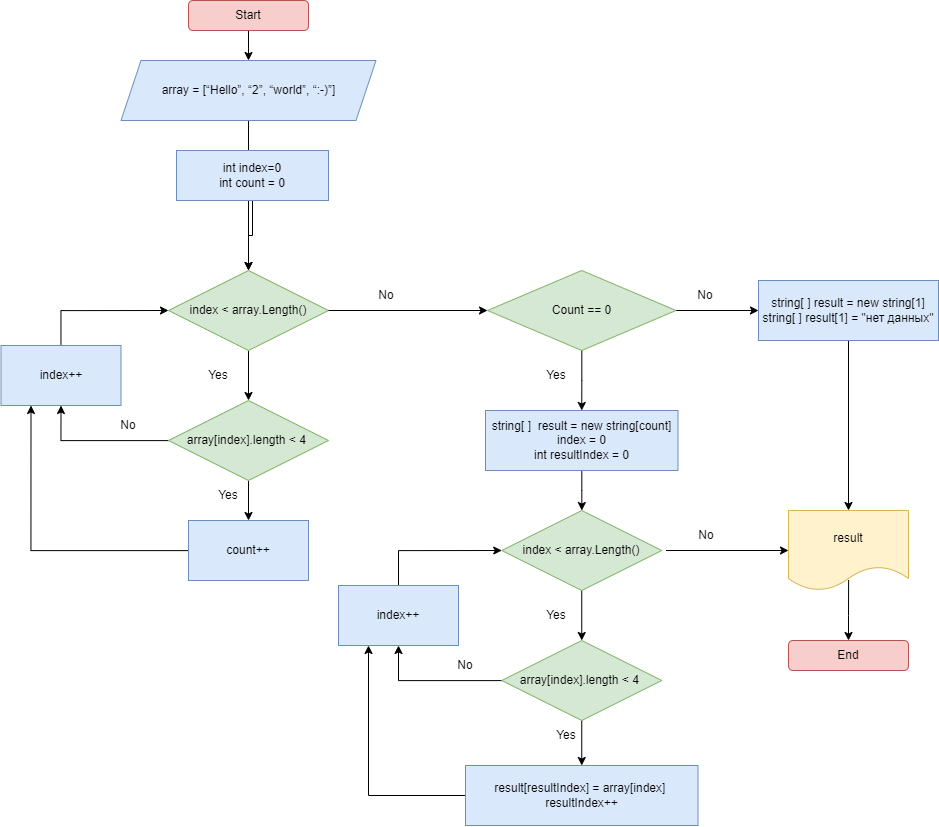

The diagram above was exported from draw.io. Its source (the exported page's mxGraphModel, read from the mxfile embedded in the PNG):
<mxGraphModel dx="1738" dy="2209" grid="1" gridSize="10" guides="1" tooltips="1" connect="1" arrows="1" fold="1" page="1" pageScale="1" pageWidth="827" pageHeight="1169" math="0" shadow="0">
  <root>
    <mxCell id="0" />
    <mxCell id="1" parent="0" />
    <mxCell id="zzY2gQMKG2i9FXTcpGds-7" style="edgeStyle=orthogonalEdgeStyle;rounded=0;orthogonalLoop=1;jettySize=auto;html=1;entryX=0.5;entryY=0;entryDx=0;entryDy=0;" edge="1" parent="1" source="zzY2gQMKG2i9FXTcpGds-1" target="zzY2gQMKG2i9FXTcpGds-3">
      <mxGeometry relative="1" as="geometry" />
    </mxCell>
    <mxCell id="zzY2gQMKG2i9FXTcpGds-1" value="" style="rounded=1;whiteSpace=wrap;html=1;fillColor=#f8cecc;strokeColor=#b85450;" vertex="1" parent="1">
      <mxGeometry x="280" y="-110" width="120" height="30" as="geometry" />
    </mxCell>
    <mxCell id="zzY2gQMKG2i9FXTcpGds-2" value="Start" style="text;html=1;strokeColor=none;fillColor=none;align=center;verticalAlign=middle;whiteSpace=wrap;rounded=0;" vertex="1" parent="1">
      <mxGeometry x="310" y="-110" width="60" height="30" as="geometry" />
    </mxCell>
    <mxCell id="zzY2gQMKG2i9FXTcpGds-9" style="edgeStyle=orthogonalEdgeStyle;rounded=0;orthogonalLoop=1;jettySize=auto;html=1;entryX=0.5;entryY=0;entryDx=0;entryDy=0;" edge="1" parent="1" source="zzY2gQMKG2i9FXTcpGds-3" target="zzY2gQMKG2i9FXTcpGds-8">
      <mxGeometry relative="1" as="geometry" />
    </mxCell>
    <mxCell id="zzY2gQMKG2i9FXTcpGds-3" value="array = [“Hello”, “2”, “world”, “:-)”]&lt;br&gt;" style="shape=parallelogram;perimeter=parallelogramPerimeter;whiteSpace=wrap;html=1;fixedSize=1;fillColor=#dae8fc;strokeColor=#6c8ebf;" vertex="1" parent="1">
      <mxGeometry x="212.5" y="-50" width="255" height="60" as="geometry" />
    </mxCell>
    <mxCell id="zzY2gQMKG2i9FXTcpGds-6" style="edgeStyle=orthogonalEdgeStyle;rounded=0;orthogonalLoop=1;jettySize=auto;html=1;entryX=0.5;entryY=0;entryDx=0;entryDy=0;exitX=0.501;exitY=0.87;exitDx=0;exitDy=0;exitPerimeter=0;" edge="1" parent="1" source="zzY2gQMKG2i9FXTcpGds-4" target="zzY2gQMKG2i9FXTcpGds-5">
      <mxGeometry relative="1" as="geometry" />
    </mxCell>
    <mxCell id="zzY2gQMKG2i9FXTcpGds-4" value="result" style="shape=document;whiteSpace=wrap;html=1;boundedLbl=1;fillColor=#fff2cc;strokeColor=#d6b656;" vertex="1" parent="1">
      <mxGeometry x="880" y="400" width="120" height="80" as="geometry" />
    </mxCell>
    <mxCell id="zzY2gQMKG2i9FXTcpGds-5" value="End" style="rounded=1;whiteSpace=wrap;html=1;fillColor=#f8cecc;strokeColor=#b85450;" vertex="1" parent="1">
      <mxGeometry x="880" y="530" width="120" height="30" as="geometry" />
    </mxCell>
    <mxCell id="zzY2gQMKG2i9FXTcpGds-17" style="edgeStyle=orthogonalEdgeStyle;rounded=0;orthogonalLoop=1;jettySize=auto;html=1;entryX=0.5;entryY=0;entryDx=0;entryDy=0;" edge="1" parent="1" source="zzY2gQMKG2i9FXTcpGds-8" target="zzY2gQMKG2i9FXTcpGds-11">
      <mxGeometry relative="1" as="geometry" />
    </mxCell>
    <mxCell id="zzY2gQMKG2i9FXTcpGds-8" value="index &amp;lt; array.Length()" style="rhombus;whiteSpace=wrap;html=1;fillColor=#d5e8d4;strokeColor=#82b366;" vertex="1" parent="1">
      <mxGeometry x="260" y="160" width="160" height="80" as="geometry" />
    </mxCell>
    <mxCell id="zzY2gQMKG2i9FXTcpGds-12" style="edgeStyle=orthogonalEdgeStyle;rounded=0;orthogonalLoop=1;jettySize=auto;html=1;entryX=0.5;entryY=0;entryDx=0;entryDy=0;" edge="1" parent="1" source="zzY2gQMKG2i9FXTcpGds-11" target="zzY2gQMKG2i9FXTcpGds-14">
      <mxGeometry relative="1" as="geometry">
        <mxPoint x="350" y="410" as="targetPoint" />
      </mxGeometry>
    </mxCell>
    <mxCell id="zzY2gQMKG2i9FXTcpGds-24" style="edgeStyle=orthogonalEdgeStyle;rounded=0;orthogonalLoop=1;jettySize=auto;html=1;entryX=0.5;entryY=1;entryDx=0;entryDy=0;" edge="1" parent="1" source="zzY2gQMKG2i9FXTcpGds-11" target="zzY2gQMKG2i9FXTcpGds-22">
      <mxGeometry relative="1" as="geometry" />
    </mxCell>
    <mxCell id="zzY2gQMKG2i9FXTcpGds-11" value="array[index].length &amp;lt; 4&amp;nbsp;" style="rhombus;whiteSpace=wrap;html=1;fillColor=#d5e8d4;strokeColor=#82b366;" vertex="1" parent="1">
      <mxGeometry x="260" y="290" width="160" height="80" as="geometry" />
    </mxCell>
    <mxCell id="zzY2gQMKG2i9FXTcpGds-13" value="Yes" style="text;html=1;strokeColor=none;fillColor=none;align=center;verticalAlign=middle;whiteSpace=wrap;rounded=0;" vertex="1" parent="1">
      <mxGeometry x="290" y="370" width="60" height="30" as="geometry" />
    </mxCell>
    <mxCell id="zzY2gQMKG2i9FXTcpGds-25" style="edgeStyle=orthogonalEdgeStyle;rounded=0;orthogonalLoop=1;jettySize=auto;html=1;entryX=0.25;entryY=1;entryDx=0;entryDy=0;" edge="1" parent="1" source="zzY2gQMKG2i9FXTcpGds-14" target="zzY2gQMKG2i9FXTcpGds-22">
      <mxGeometry relative="1" as="geometry" />
    </mxCell>
    <mxCell id="zzY2gQMKG2i9FXTcpGds-14" value="count++" style="rounded=0;whiteSpace=wrap;html=1;fillColor=#dae8fc;strokeColor=#6c8ebf;" vertex="1" parent="1">
      <mxGeometry x="280" y="410" width="120" height="60" as="geometry" />
    </mxCell>
    <mxCell id="zzY2gQMKG2i9FXTcpGds-15" value="No" style="text;html=1;strokeColor=none;fillColor=none;align=center;verticalAlign=middle;whiteSpace=wrap;rounded=0;" vertex="1" parent="1">
      <mxGeometry x="190" y="300" width="60" height="30" as="geometry" />
    </mxCell>
    <mxCell id="zzY2gQMKG2i9FXTcpGds-18" style="edgeStyle=orthogonalEdgeStyle;rounded=0;orthogonalLoop=1;jettySize=auto;html=1;entryX=0;entryY=0.5;entryDx=0;entryDy=0;" edge="1" parent="1" target="zzY2gQMKG2i9FXTcpGds-60">
      <mxGeometry relative="1" as="geometry">
        <mxPoint x="510" y="200" as="targetPoint" />
        <mxPoint x="420" y="200" as="sourcePoint" />
      </mxGeometry>
    </mxCell>
    <mxCell id="zzY2gQMKG2i9FXTcpGds-19" value="No" style="text;html=1;strokeColor=none;fillColor=none;align=center;verticalAlign=middle;whiteSpace=wrap;rounded=0;" vertex="1" parent="1">
      <mxGeometry x="447.5" y="170" width="60" height="30" as="geometry" />
    </mxCell>
    <mxCell id="zzY2gQMKG2i9FXTcpGds-20" value="Yes" style="text;html=1;strokeColor=none;fillColor=none;align=center;verticalAlign=middle;whiteSpace=wrap;rounded=0;" vertex="1" parent="1">
      <mxGeometry x="280" y="250" width="60" height="30" as="geometry" />
    </mxCell>
    <mxCell id="zzY2gQMKG2i9FXTcpGds-23" style="edgeStyle=orthogonalEdgeStyle;rounded=0;orthogonalLoop=1;jettySize=auto;html=1;entryX=0;entryY=0.5;entryDx=0;entryDy=0;" edge="1" parent="1" source="zzY2gQMKG2i9FXTcpGds-22" target="zzY2gQMKG2i9FXTcpGds-8">
      <mxGeometry relative="1" as="geometry">
        <Array as="points">
          <mxPoint x="153" y="200" />
        </Array>
      </mxGeometry>
    </mxCell>
    <mxCell id="zzY2gQMKG2i9FXTcpGds-22" value="index++" style="rounded=0;whiteSpace=wrap;html=1;fillColor=#dae8fc;strokeColor=#6c8ebf;" vertex="1" parent="1">
      <mxGeometry x="92.5" y="235" width="120" height="60" as="geometry" />
    </mxCell>
    <mxCell id="zzY2gQMKG2i9FXTcpGds-53" style="edgeStyle=orthogonalEdgeStyle;rounded=0;orthogonalLoop=1;jettySize=auto;html=1;" edge="1" parent="1" source="zzY2gQMKG2i9FXTcpGds-27" target="zzY2gQMKG2i9FXTcpGds-40">
      <mxGeometry relative="1" as="geometry" />
    </mxCell>
    <mxCell id="zzY2gQMKG2i9FXTcpGds-27" value="string[ ]&amp;nbsp; result = new string[count]&lt;br&gt;index = 0&lt;br&gt;int resultIndex = 0" style="rounded=0;whiteSpace=wrap;html=1;fillColor=#dae8fc;strokeColor=#6c8ebf;" vertex="1" parent="1">
      <mxGeometry x="577" y="300" width="192.5" height="60" as="geometry" />
    </mxCell>
    <mxCell id="zzY2gQMKG2i9FXTcpGds-39" style="edgeStyle=orthogonalEdgeStyle;rounded=0;orthogonalLoop=1;jettySize=auto;html=1;entryX=0.5;entryY=0;entryDx=0;entryDy=0;" edge="1" parent="1" source="zzY2gQMKG2i9FXTcpGds-40" target="zzY2gQMKG2i9FXTcpGds-43">
      <mxGeometry relative="1" as="geometry" />
    </mxCell>
    <mxCell id="zzY2gQMKG2i9FXTcpGds-40" value="index &amp;lt; array.Length()" style="rhombus;whiteSpace=wrap;html=1;fillColor=#d5e8d4;strokeColor=#82b366;" vertex="1" parent="1">
      <mxGeometry x="593.25" y="400" width="160" height="80" as="geometry" />
    </mxCell>
    <mxCell id="zzY2gQMKG2i9FXTcpGds-41" style="edgeStyle=orthogonalEdgeStyle;rounded=0;orthogonalLoop=1;jettySize=auto;html=1;entryX=0.5;entryY=0;entryDx=0;entryDy=0;" edge="1" parent="1" source="zzY2gQMKG2i9FXTcpGds-43" target="zzY2gQMKG2i9FXTcpGds-46">
      <mxGeometry relative="1" as="geometry">
        <mxPoint x="687.5" y="650" as="targetPoint" />
      </mxGeometry>
    </mxCell>
    <mxCell id="zzY2gQMKG2i9FXTcpGds-42" style="edgeStyle=orthogonalEdgeStyle;rounded=0;orthogonalLoop=1;jettySize=auto;html=1;entryX=0.5;entryY=1;entryDx=0;entryDy=0;" edge="1" parent="1" source="zzY2gQMKG2i9FXTcpGds-43" target="zzY2gQMKG2i9FXTcpGds-52">
      <mxGeometry relative="1" as="geometry" />
    </mxCell>
    <mxCell id="zzY2gQMKG2i9FXTcpGds-43" value="array[index].length &amp;lt; 4&amp;nbsp;" style="rhombus;whiteSpace=wrap;html=1;fillColor=#d5e8d4;strokeColor=#82b366;" vertex="1" parent="1">
      <mxGeometry x="593.25" y="530" width="160" height="80" as="geometry" />
    </mxCell>
    <mxCell id="zzY2gQMKG2i9FXTcpGds-44" value="Yes" style="text;html=1;strokeColor=none;fillColor=none;align=center;verticalAlign=middle;whiteSpace=wrap;rounded=0;" vertex="1" parent="1">
      <mxGeometry x="627.5" y="610" width="60" height="30" as="geometry" />
    </mxCell>
    <mxCell id="zzY2gQMKG2i9FXTcpGds-45" style="edgeStyle=orthogonalEdgeStyle;rounded=0;orthogonalLoop=1;jettySize=auto;html=1;entryX=0.25;entryY=1;entryDx=0;entryDy=0;" edge="1" parent="1" source="zzY2gQMKG2i9FXTcpGds-46" target="zzY2gQMKG2i9FXTcpGds-52">
      <mxGeometry relative="1" as="geometry" />
    </mxCell>
    <mxCell id="zzY2gQMKG2i9FXTcpGds-46" value="result[resultIndex] = array[index]&amp;nbsp;&lt;br&gt;resultIndex++" style="rounded=0;whiteSpace=wrap;html=1;fillColor=#dae8fc;strokeColor=#6c8ebf;" vertex="1" parent="1">
      <mxGeometry x="557" y="655" width="232.5" height="60" as="geometry" />
    </mxCell>
    <mxCell id="zzY2gQMKG2i9FXTcpGds-47" value="No" style="text;html=1;strokeColor=none;fillColor=none;align=center;verticalAlign=middle;whiteSpace=wrap;rounded=0;" vertex="1" parent="1">
      <mxGeometry x="527.5" y="540" width="60" height="30" as="geometry" />
    </mxCell>
    <mxCell id="zzY2gQMKG2i9FXTcpGds-48" style="edgeStyle=orthogonalEdgeStyle;rounded=0;orthogonalLoop=1;jettySize=auto;html=1;entryX=0;entryY=0.5;entryDx=0;entryDy=0;" edge="1" parent="1" target="zzY2gQMKG2i9FXTcpGds-4">
      <mxGeometry relative="1" as="geometry">
        <mxPoint x="850" y="440" as="targetPoint" />
        <mxPoint x="757.5" y="440" as="sourcePoint" />
      </mxGeometry>
    </mxCell>
    <mxCell id="zzY2gQMKG2i9FXTcpGds-49" value="No" style="text;html=1;strokeColor=none;fillColor=none;align=center;verticalAlign=middle;whiteSpace=wrap;rounded=0;" vertex="1" parent="1">
      <mxGeometry x="767.5" y="410" width="60" height="30" as="geometry" />
    </mxCell>
    <mxCell id="zzY2gQMKG2i9FXTcpGds-50" value="Yes" style="text;html=1;strokeColor=none;fillColor=none;align=center;verticalAlign=middle;whiteSpace=wrap;rounded=0;" vertex="1" parent="1">
      <mxGeometry x="617.5" y="490" width="60" height="30" as="geometry" />
    </mxCell>
    <mxCell id="zzY2gQMKG2i9FXTcpGds-51" style="edgeStyle=orthogonalEdgeStyle;rounded=0;orthogonalLoop=1;jettySize=auto;html=1;entryX=0;entryY=0.5;entryDx=0;entryDy=0;" edge="1" parent="1" source="zzY2gQMKG2i9FXTcpGds-52" target="zzY2gQMKG2i9FXTcpGds-40">
      <mxGeometry relative="1" as="geometry">
        <Array as="points">
          <mxPoint x="490.5" y="440" />
        </Array>
      </mxGeometry>
    </mxCell>
    <mxCell id="zzY2gQMKG2i9FXTcpGds-52" value="index++" style="rounded=0;whiteSpace=wrap;html=1;fillColor=#dae8fc;strokeColor=#6c8ebf;" vertex="1" parent="1">
      <mxGeometry x="430" y="475" width="120" height="60" as="geometry" />
    </mxCell>
    <mxCell id="zzY2gQMKG2i9FXTcpGds-58" value="" style="edgeStyle=orthogonalEdgeStyle;rounded=0;orthogonalLoop=1;jettySize=auto;html=1;" edge="1" parent="1" source="zzY2gQMKG2i9FXTcpGds-57" target="zzY2gQMKG2i9FXTcpGds-8">
      <mxGeometry relative="1" as="geometry" />
    </mxCell>
    <mxCell id="zzY2gQMKG2i9FXTcpGds-57" value="int index=0&lt;br&gt;int count = 0" style="rounded=0;whiteSpace=wrap;html=1;fillColor=#dae8fc;strokeColor=#6c8ebf;" vertex="1" parent="1">
      <mxGeometry x="268" y="40" width="152" height="50" as="geometry" />
    </mxCell>
    <mxCell id="zzY2gQMKG2i9FXTcpGds-61" style="edgeStyle=orthogonalEdgeStyle;rounded=0;orthogonalLoop=1;jettySize=auto;html=1;entryX=0;entryY=0.5;entryDx=0;entryDy=0;" edge="1" parent="1" source="zzY2gQMKG2i9FXTcpGds-60" target="zzY2gQMKG2i9FXTcpGds-64">
      <mxGeometry relative="1" as="geometry">
        <mxPoint x="870" y="210" as="targetPoint" />
        <Array as="points" />
      </mxGeometry>
    </mxCell>
    <mxCell id="zzY2gQMKG2i9FXTcpGds-63" style="edgeStyle=orthogonalEdgeStyle;rounded=0;orthogonalLoop=1;jettySize=auto;html=1;entryX=0.5;entryY=0;entryDx=0;entryDy=0;" edge="1" parent="1" source="zzY2gQMKG2i9FXTcpGds-60" target="zzY2gQMKG2i9FXTcpGds-27">
      <mxGeometry relative="1" as="geometry" />
    </mxCell>
    <mxCell id="zzY2gQMKG2i9FXTcpGds-60" value="Count == 0" style="rhombus;whiteSpace=wrap;html=1;fillColor=#d5e8d4;strokeColor=#82b366;" vertex="1" parent="1">
      <mxGeometry x="579" y="160" width="188.5" height="80" as="geometry" />
    </mxCell>
    <mxCell id="zzY2gQMKG2i9FXTcpGds-65" style="edgeStyle=orthogonalEdgeStyle;rounded=0;orthogonalLoop=1;jettySize=auto;html=1;entryX=0.5;entryY=0;entryDx=0;entryDy=0;" edge="1" parent="1" source="zzY2gQMKG2i9FXTcpGds-64" target="zzY2gQMKG2i9FXTcpGds-4">
      <mxGeometry relative="1" as="geometry" />
    </mxCell>
    <mxCell id="zzY2gQMKG2i9FXTcpGds-64" value="string[ ] result = new string[1]&lt;br&gt;string[ ] result[1] = &quot;нет данных&quot;" style="rounded=0;whiteSpace=wrap;html=1;fillColor=#dae8fc;strokeColor=#6c8ebf;" vertex="1" parent="1">
      <mxGeometry x="850" y="170" width="180" height="60" as="geometry" />
    </mxCell>
    <mxCell id="zzY2gQMKG2i9FXTcpGds-66" value="No" style="text;html=1;strokeColor=none;fillColor=none;align=center;verticalAlign=middle;whiteSpace=wrap;rounded=0;" vertex="1" parent="1">
      <mxGeometry x="767" y="170" width="60" height="30" as="geometry" />
    </mxCell>
    <mxCell id="zzY2gQMKG2i9FXTcpGds-67" value="Yes" style="text;html=1;strokeColor=none;fillColor=none;align=center;verticalAlign=middle;whiteSpace=wrap;rounded=0;" vertex="1" parent="1">
      <mxGeometry x="617.5" y="250" width="60" height="30" as="geometry" />
    </mxCell>
  </root>
</mxGraphModel>